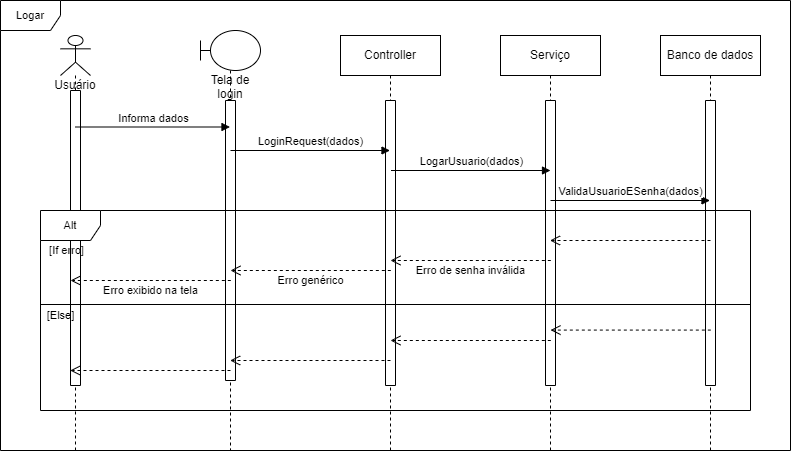

The diagram above was exported from draw.io. Its source (the exported page's mxGraphModel, read from the mxfile embedded in the PNG):
<mxGraphModel dx="1935" dy="450" grid="1" gridSize="10" guides="1" tooltips="1" connect="1" arrows="1" fold="1" page="1" pageScale="1" pageWidth="827" pageHeight="1169" math="0" shadow="0">
  <root>
    <mxCell id="0" />
    <mxCell id="1" parent="0" />
    <mxCell id="RZ5R6q8GDlKabuQWyIcv-2" value="Logar" style="shape=umlFrame;whiteSpace=wrap;html=1;fontSize=11;" parent="1" vertex="1">
      <mxGeometry x="-20" y="60" width="790" height="450" as="geometry" />
    </mxCell>
    <mxCell id="RZ5R6q8GDlKabuQWyIcv-3" value="Tela de login" style="shape=umlLifeline;participant=umlBoundary;perimeter=lifelinePerimeter;whiteSpace=wrap;html=1;container=1;collapsible=0;recursiveResize=0;verticalAlign=top;spacingTop=36;outlineConnect=0;" parent="1" vertex="1">
      <mxGeometry x="180" y="90" width="60" height="420" as="geometry" />
    </mxCell>
    <mxCell id="RZ5R6q8GDlKabuQWyIcv-4" value="" style="html=1;direction=south;" parent="RZ5R6q8GDlKabuQWyIcv-3" vertex="1">
      <mxGeometry x="25" y="70" width="10" height="280" as="geometry" />
    </mxCell>
    <mxCell id="RZ5R6q8GDlKabuQWyIcv-5" value="Usuário" style="shape=umlLifeline;participant=umlActor;perimeter=lifelinePerimeter;whiteSpace=wrap;html=1;container=1;collapsible=0;recursiveResize=0;verticalAlign=top;spacingTop=36;outlineConnect=0;" parent="1" vertex="1">
      <mxGeometry x="40" y="95" width="30" height="415" as="geometry" />
    </mxCell>
    <mxCell id="RZ5R6q8GDlKabuQWyIcv-6" value="" style="html=1;direction=south;" parent="RZ5R6q8GDlKabuQWyIcv-5" vertex="1">
      <mxGeometry x="10" y="55" width="10" height="295" as="geometry" />
    </mxCell>
    <mxCell id="RZ5R6q8GDlKabuQWyIcv-7" value="Controller" style="shape=umlLifeline;perimeter=lifelinePerimeter;whiteSpace=wrap;html=1;container=1;collapsible=0;recursiveResize=0;outlineConnect=0;" parent="1" vertex="1">
      <mxGeometry x="320" y="95" width="100" height="415" as="geometry" />
    </mxCell>
    <mxCell id="RZ5R6q8GDlKabuQWyIcv-8" value="" style="html=1;direction=south;" parent="RZ5R6q8GDlKabuQWyIcv-7" vertex="1">
      <mxGeometry x="45" y="65" width="10" height="285" as="geometry" />
    </mxCell>
    <mxCell id="RZ5R6q8GDlKabuQWyIcv-9" value="Serviço" style="shape=umlLifeline;perimeter=lifelinePerimeter;whiteSpace=wrap;html=1;container=1;collapsible=0;recursiveResize=0;outlineConnect=0;" parent="1" vertex="1">
      <mxGeometry x="480" y="95" width="100" height="415" as="geometry" />
    </mxCell>
    <mxCell id="RZ5R6q8GDlKabuQWyIcv-10" value="" style="html=1;direction=south;" parent="RZ5R6q8GDlKabuQWyIcv-9" vertex="1">
      <mxGeometry x="45" y="65" width="10" height="285" as="geometry" />
    </mxCell>
    <mxCell id="RZ5R6q8GDlKabuQWyIcv-11" value="Banco de dados" style="shape=umlLifeline;perimeter=lifelinePerimeter;whiteSpace=wrap;html=1;container=1;collapsible=0;recursiveResize=0;outlineConnect=0;" parent="1" vertex="1">
      <mxGeometry x="640" y="95" width="100" height="415" as="geometry" />
    </mxCell>
    <mxCell id="WQHgEJ2zzilUQstqiyhp-1" value="" style="html=1;direction=south;" vertex="1" parent="RZ5R6q8GDlKabuQWyIcv-11">
      <mxGeometry x="45" y="65" width="10" height="285" as="geometry" />
    </mxCell>
    <mxCell id="RZ5R6q8GDlKabuQWyIcv-12" value="Informa dados" style="html=1;verticalAlign=bottom;endArrow=block;rounded=0;" parent="1" edge="1">
      <mxGeometry width="80" relative="1" as="geometry">
        <mxPoint x="54.5" y="186.5" as="sourcePoint" />
        <mxPoint x="209.5" y="186.5" as="targetPoint" />
      </mxGeometry>
    </mxCell>
    <mxCell id="RZ5R6q8GDlKabuQWyIcv-13" value="LoginRequest(dados)" style="html=1;verticalAlign=bottom;endArrow=block;rounded=0;" parent="1" target="RZ5R6q8GDlKabuQWyIcv-7" edge="1">
      <mxGeometry width="80" relative="1" as="geometry">
        <mxPoint x="210" y="210" as="sourcePoint" />
        <mxPoint x="365" y="210" as="targetPoint" />
      </mxGeometry>
    </mxCell>
    <mxCell id="RZ5R6q8GDlKabuQWyIcv-14" value="LogarUsuario(dados)" style="html=1;verticalAlign=bottom;endArrow=block;rounded=0;" parent="1" edge="1">
      <mxGeometry width="80" relative="1" as="geometry">
        <mxPoint x="370.5" y="230" as="sourcePoint" />
        <mxPoint x="530" y="230" as="targetPoint" />
      </mxGeometry>
    </mxCell>
    <mxCell id="RZ5R6q8GDlKabuQWyIcv-15" value="ValidaUsuarioESenha(dados)" style="html=1;verticalAlign=bottom;endArrow=block;rounded=0;" parent="1" edge="1">
      <mxGeometry width="80" relative="1" as="geometry">
        <mxPoint x="530" y="260" as="sourcePoint" />
        <mxPoint x="689.5" y="260" as="targetPoint" />
      </mxGeometry>
    </mxCell>
    <mxCell id="RZ5R6q8GDlKabuQWyIcv-16" value="" style="html=1;verticalAlign=bottom;endArrow=open;dashed=1;endSize=8;rounded=0;" parent="1" target="RZ5R6q8GDlKabuQWyIcv-9" edge="1">
      <mxGeometry relative="1" as="geometry">
        <mxPoint x="690" y="300" as="sourcePoint" />
        <mxPoint x="610" y="300" as="targetPoint" />
      </mxGeometry>
    </mxCell>
    <mxCell id="RZ5R6q8GDlKabuQWyIcv-17" value="" style="group" parent="1" vertex="1" connectable="0">
      <mxGeometry x="369.99666666666656" y="320" width="165.00333333333344" height="20" as="geometry" />
    </mxCell>
    <mxCell id="RZ5R6q8GDlKabuQWyIcv-18" value="" style="html=1;verticalAlign=bottom;endArrow=open;dashed=1;endSize=8;rounded=0;" parent="RZ5R6q8GDlKabuQWyIcv-17" edge="1">
      <mxGeometry relative="1" as="geometry">
        <mxPoint x="160.33333333333348" as="sourcePoint" />
        <mxPoint as="targetPoint" />
      </mxGeometry>
    </mxCell>
    <mxCell id="RZ5R6q8GDlKabuQWyIcv-19" value="&lt;font style=&quot;font-size: 11px&quot;&gt;Erro de senha inválida&lt;/font&gt;" style="text;html=1;align=center;verticalAlign=middle;resizable=0;points=[];autosize=1;strokeColor=none;fillColor=none;" parent="RZ5R6q8GDlKabuQWyIcv-17" vertex="1">
      <mxGeometry x="20.003333333333444" width="120" height="20" as="geometry" />
    </mxCell>
    <mxCell id="RZ5R6q8GDlKabuQWyIcv-20" value="" style="group" parent="1" vertex="1" connectable="0">
      <mxGeometry x="209.99666666666656" y="330" width="165.00333333333344" height="20" as="geometry" />
    </mxCell>
    <mxCell id="RZ5R6q8GDlKabuQWyIcv-21" value="" style="html=1;verticalAlign=bottom;endArrow=open;dashed=1;endSize=8;rounded=0;" parent="RZ5R6q8GDlKabuQWyIcv-20" edge="1">
      <mxGeometry relative="1" as="geometry">
        <mxPoint x="160.33333333333348" as="sourcePoint" />
        <mxPoint as="targetPoint" />
      </mxGeometry>
    </mxCell>
    <mxCell id="RZ5R6q8GDlKabuQWyIcv-22" value="&lt;font style=&quot;font-size: 11px&quot;&gt;Erro genérico&lt;/font&gt;" style="text;html=1;align=center;verticalAlign=middle;resizable=0;points=[];autosize=1;strokeColor=none;fillColor=none;" parent="RZ5R6q8GDlKabuQWyIcv-20" vertex="1">
      <mxGeometry x="40.003333333333444" width="80" height="20" as="geometry" />
    </mxCell>
    <mxCell id="RZ5R6q8GDlKabuQWyIcv-23" value="" style="group" parent="1" vertex="1" connectable="0">
      <mxGeometry x="49.996666666666556" y="340" width="165.00333333333344" height="20" as="geometry" />
    </mxCell>
    <mxCell id="RZ5R6q8GDlKabuQWyIcv-24" value="" style="html=1;verticalAlign=bottom;endArrow=open;dashed=1;endSize=8;rounded=0;" parent="RZ5R6q8GDlKabuQWyIcv-23" edge="1">
      <mxGeometry relative="1" as="geometry">
        <mxPoint x="160.33333333333348" as="sourcePoint" />
        <mxPoint as="targetPoint" />
      </mxGeometry>
    </mxCell>
    <mxCell id="RZ5R6q8GDlKabuQWyIcv-25" value="&lt;font style=&quot;font-size: 11px&quot;&gt;Erro exibido na tela&lt;/font&gt;" style="text;html=1;align=center;verticalAlign=middle;resizable=0;points=[];autosize=1;strokeColor=none;fillColor=none;" parent="RZ5R6q8GDlKabuQWyIcv-23" vertex="1">
      <mxGeometry x="25.003333333333444" width="110" height="20" as="geometry" />
    </mxCell>
    <mxCell id="RZ5R6q8GDlKabuQWyIcv-27" value="" style="group" parent="1" vertex="1" connectable="0">
      <mxGeometry x="369.99666666666656" y="400" width="165.00333333333344" height="30" as="geometry" />
    </mxCell>
    <mxCell id="RZ5R6q8GDlKabuQWyIcv-28" value="" style="html=1;verticalAlign=bottom;endArrow=open;dashed=1;endSize=8;rounded=0;" parent="RZ5R6q8GDlKabuQWyIcv-27" edge="1">
      <mxGeometry relative="1" as="geometry">
        <mxPoint x="160.33333333333348" as="sourcePoint" />
        <mxPoint as="targetPoint" />
      </mxGeometry>
    </mxCell>
    <mxCell id="RZ5R6q8GDlKabuQWyIcv-29" value="" style="html=1;verticalAlign=bottom;endArrow=open;dashed=1;endSize=8;rounded=0;" parent="1" edge="1">
      <mxGeometry relative="1" as="geometry">
        <mxPoint x="690.3299999999999" y="389.5799999999999" as="sourcePoint" />
        <mxPoint x="529.9966666666664" y="389.5799999999999" as="targetPoint" />
      </mxGeometry>
    </mxCell>
    <mxCell id="RZ5R6q8GDlKabuQWyIcv-30" value="" style="html=1;verticalAlign=bottom;endArrow=open;dashed=1;endSize=8;rounded=0;" parent="1" edge="1">
      <mxGeometry relative="1" as="geometry">
        <mxPoint x="370" y="420" as="sourcePoint" />
        <mxPoint x="209.66666666666652" y="420" as="targetPoint" />
      </mxGeometry>
    </mxCell>
    <mxCell id="RZ5R6q8GDlKabuQWyIcv-31" value="" style="html=1;verticalAlign=bottom;endArrow=open;dashed=1;endSize=8;rounded=0;" parent="1" edge="1">
      <mxGeometry relative="1" as="geometry">
        <mxPoint x="210" y="430" as="sourcePoint" />
        <mxPoint x="49.666666666666515" y="430" as="targetPoint" />
      </mxGeometry>
    </mxCell>
    <mxCell id="RZ5R6q8GDlKabuQWyIcv-32" value="" style="line;strokeWidth=1;fillColor=none;align=left;verticalAlign=middle;spacingTop=-1;spacingLeft=3;spacingRight=3;rotatable=0;labelPosition=right;points=[];portConstraint=eastwest;fontSize=11;" parent="1" vertex="1">
      <mxGeometry x="20" y="360" width="710" height="8" as="geometry" />
    </mxCell>
    <mxCell id="RZ5R6q8GDlKabuQWyIcv-34" value="[If erro]" style="text;html=1;align=center;verticalAlign=middle;resizable=0;points=[];autosize=1;strokeColor=none;fillColor=none;fontSize=11;" parent="1" vertex="1">
      <mxGeometry x="21" y="300" width="50" height="20" as="geometry" />
    </mxCell>
    <mxCell id="RZ5R6q8GDlKabuQWyIcv-35" value="[Else]" style="text;html=1;align=center;verticalAlign=middle;resizable=0;points=[];autosize=1;strokeColor=none;fillColor=none;fontSize=11;" parent="1" vertex="1">
      <mxGeometry x="20" y="365" width="40" height="20" as="geometry" />
    </mxCell>
    <mxCell id="RZ5R6q8GDlKabuQWyIcv-33" value="Alt" style="shape=umlFrame;whiteSpace=wrap;html=1;fontSize=11;" parent="1" vertex="1">
      <mxGeometry x="20" y="270" width="710" height="200" as="geometry" />
    </mxCell>
  </root>
</mxGraphModel>